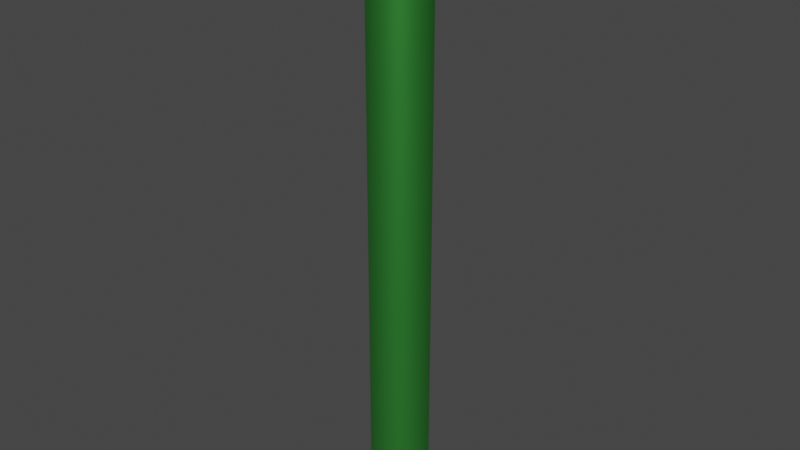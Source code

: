 # Source: MarioPipe.blend  (saved by Blender 2.80.75; exported with 4.5.12 LTS)
import bpy
from mathutils import Matrix  # noqa: F401  (used for matrix-valued properties, if any)

bpy.ops.wm.read_factory_settings(use_empty=True)
scene = bpy.context.scene
scene.name = 'Scene'

# ---- collections
col_collection = bpy.data.collections.new('Collection'); scene.collection.children.link(col_collection)

# ---- materials (node trees are filled in below, after node groups)
mat_pipematerial = bpy.data.materials.new('PipeMaterial')
mat_pipematerial.use_transparent_shadow = False

# ---- node groups
ng_auto_smooth = bpy.data.node_groups.new('Auto Smooth', 'GeometryNodeTree')
_s = ng_auto_smooth.interface.new_socket(name='Geometry', in_out='OUTPUT', socket_type='NodeSocketGeometry')
_s = ng_auto_smooth.interface.new_socket(name='Geometry', in_out='INPUT', socket_type='NodeSocketGeometry')
_s = ng_auto_smooth.interface.new_socket(name='Angle', in_out='INPUT', socket_type='NodeSocketFloat')
_s.subtype = 'ANGLE'
_s.min_value = 0.0
_s.max_value = 3.142
ng_auto_smooth.is_modifier = True
_N = ng_auto_smooth.nodes; _L = ng_auto_smooth.links
n0 = _N.new('NodeGroupOutput'); n0.name = 'Group Output'; n0.location = (480, -100)
n1 = _N.new('NodeGroupInput'); n1.name = 'Group Input'; n1.location = (-420, -300)
n2 = _N.new('NodeGroupInput'); n2.name = 'Group Input.001'; n2.location = (-60, -100)
n3 = _N.new('GeometryNodeSetShadeSmooth'); n3.name = 'Set Shade Smooth'; n3.location = (120, -100)
n3.domain = 'EDGE'
n4 = _N.new('GeometryNodeSetShadeSmooth'); n4.name = 'Set Shade Smooth.001'; n4.location = (300, -100)
n5 = _N.new('GeometryNodeInputMeshEdgeAngle'); n5.name = 'Edge Angle'; n5.location = (-420, -220)
n6 = _N.new('GeometryNodeInputEdgeSmooth'); n6.name = 'Is Edge Smooth'; n6.location = (-60, -160)
n7 = _N.new('GeometryNodeInputShadeSmooth'); n7.name = 'Is Face Smooth'; n7.location = (-240, -340)
n8 = _N.new('FunctionNodeBooleanMath'); n8.name = 'Boolean Math'; n8.location = (-60, -220)
n9 = _N.new('FunctionNodeCompare'); n9.name = 'Compare'; n9.location = (-240, -180)
n9.operation = 'LESS_EQUAL'
_L.new(n5.outputs[0], n9.inputs[0])
_L.new(n4.outputs[0], n0.inputs[0])
_L.new(n1.outputs[1], n9.inputs[1])
_L.new(n9.outputs[0], n8.inputs[0])
_L.new(n7.outputs[0], n8.inputs[1])
_L.new(n2.outputs[0], n3.inputs[0])
_L.new(n6.outputs[0], n3.inputs[1])
_L.new(n3.outputs[0], n4.inputs[0])
_L.new(n8.outputs[0], n3.inputs[2])
n0.is_active_output = True

# ---- material node trees
mat_pipematerial.use_nodes = True; mat_pipematerial.node_tree.nodes.clear()
_N = mat_pipematerial.node_tree.nodes; _L = mat_pipematerial.node_tree.links
n0 = _N.new('ShaderNodeOutputMaterial'); n0.name = 'Material Output'; n0.location = (300, 300)
n1 = _N.new('ShaderNodeBsdfPrincipled'); n1.name = 'Principled BSDF'; n1.location = (10, 300)
n1.distribution = 'GGX'
n1.subsurface_method = 'BURLEY'
n1.inputs[0].default_value = (0.06259, 0.42, 0.06577, 1.0)
n1.inputs[1].default_value = 0.8
n1.inputs[3].default_value = 1.45
n1.inputs[13].default_value = 1.0
n1.inputs[27].default_value = (0.0, 0.0, 0.0, 1.0)
n1.inputs[28].default_value = 1.0
_L.new(n1.outputs[0], n0.inputs[0])
n0.is_active_output = True

# ---- world
world_world = bpy.data.worlds.new('World'); scene.world = world_world
world_world.use_nodes = True; world_world.node_tree.nodes.clear()
_N = world_world.node_tree.nodes; _L = world_world.node_tree.links
n0 = _N.new('ShaderNodeOutputWorld'); n0.name = 'World Output'; n0.location = (300, 300)
n1 = _N.new('ShaderNodeBackground'); n1.name = 'Background'; n1.location = (10, 300)
n1.inputs[0].default_value = (0.05088, 0.05088, 0.05088, 1.0)
_L.new(n1.outputs[0], n0.inputs[0])
n0.is_active_output = True
world_world.color = (0.05088, 0.05088, 0.05088)
world_world.use_sun_shadow = False
world_world.sun_shadow_jitter_overblur = 0.0

# ---- meshes
me_cylinder_000 = bpy.data.meshes.new('Cylinder.000')
me_cylinder_000.from_pydata([(1.28e-09, 1.003, 3.898), (1.28e-09, 1.003, 5.898), (0.1951, 0.9839, 3.898), (0.1951, 0.9839, 5.898), (0.3827, 0.927, 3.898), (0.3827, 0.927, 5.898), (0.5556, 0.8346, 3.898), (0.5556, 0.8346, 5.898), (0.7071, 0.7103, 3.898), (0.7071, 0.7103, 5.898), (0.8315, 0.5587, 3.898), (0.8315, 0.5587, 5.898), (0.9239, 0.3858, 3.898), (0.9239, 0.3858, 5.898), (0.9808, 0.1983, 3.898), (0.9808, 0.1983, 5.898), (1.0, 0.003163, 3.898), (1.0, 0.003163, 5.898), (0.9808, -0.1919, 3.898), (0.9808, -0.1919, 5.898), (0.9239, -0.3795, 3.898), (0.9239, -0.3795, 5.898), (0.8315, -0.5524, 3.898), (0.8315, -0.5524, 5.898), (0.7071, -0.7039, 3.898), (0.7071, -0.7039, 5.898), (0.5556, -0.8283, 3.898), (0.5556, -0.8283, 5.898), (0.3827, -0.9207, 3.898), (0.3827, -0.9207, 5.898), (0.1951, -0.9776, 3.898), (0.1951, -0.9776, 5.898), (-3.246e-07, -0.9968, 3.898), (-3.246e-07, -0.9968, 5.898), (-0.1951, -0.9776, 3.898), (-0.1951, -0.9776, 5.898), (-0.3827, -0.9207, 3.898), (-0.3827, -0.9207, 5.898), (-0.5556, -0.8283, 3.898), (-0.5556, -0.8283, 5.898), (-0.7071, -0.7039, 3.898), (-0.7071, -0.7039, 5.898), (-0.8315, -0.5524, 3.898), (-0.8315, -0.5524, 5.898), (-0.9239, -0.3795, 3.898), (-0.9239, -0.3795, 5.898), (-0.9808, -0.1919, 3.898), (-0.9808, -0.1919, 5.898), (-1.0, 0.003164, 3.898), (-1.0, 0.003164, 5.898), (-0.9808, 0.1983, 3.898), (-0.9808, 0.1983, 5.898), (-0.9239, 0.3858, 3.898), (-0.9239, 0.3858, 5.898), (-0.8315, 0.5587, 3.898), (-0.8315, 0.5587, 5.898), (-0.7071, 0.7103, 3.898), (-0.7071, 0.7103, 5.898), (-0.5556, 0.8346, 3.898), (-0.5556, 0.8346, 5.898), (-0.3827, 0.927, 3.898), (-0.3827, 0.927, 5.898), (-0.1951, 0.9839, 3.898), (-0.1951, 0.9839, 5.898), (0.5543, -0.3723, 5.898), (0.5543, -0.3723, 3.898), (1.28e-09, 0.6647, 5.898), (1.28e-09, 0.6647, 3.898), (-0.1301, 0.6519, 5.898), (-0.1301, 0.6519, 3.898), (-0.2551, 0.614, 5.898), (-0.2551, 0.614, 3.898), (-0.6159, -0.257, 5.898), (-0.6159, -0.257, 3.898), (-0.5543, -0.3723, 5.898), (-0.5543, -0.3723, 3.898), (-0.6539, -0.132, 5.898), (-0.6539, -0.132, 3.898), (-0.4714, -0.4733, 5.898), (-0.4714, -0.4733, 3.898), (-0.1301, -0.6558, 5.898), (-0.1301, -0.6558, 3.898), (-2.159e-07, -0.6686, 5.898), (-2.159e-07, -0.6686, 3.898), (-0.2551, -0.6178, 5.898), (-0.2551, -0.6178, 3.898), (0.6539, 0.1281, 5.898), (0.6539, 0.1281, 3.898), (0.3704, 0.5524, 5.898), (0.3704, 0.5524, 3.898), (0.6667, -0.001923, 5.898), (0.6667, -0.001923, 3.898), (0.6159, 0.2532, 5.898), (0.6159, 0.2532, 3.898), (0.1301, -0.6558, 5.898), (0.1301, -0.6558, 3.898), (-0.4714, 0.4695, 5.898), (-0.4714, 0.4695, 3.898), (-0.3704, 0.5524, 5.898), (-0.3704, 0.5524, 3.898), (-0.5543, 0.3685, 5.898), (-0.5543, 0.3685, 3.898), (0.6539, -0.132, 5.898), (0.6539, -0.132, 3.898), (0.3704, -0.5562, 5.898), (0.3704, -0.5562, 3.898), (0.4714, -0.4733, 5.898), (0.4714, -0.4733, 3.898), (0.6159, -0.257, 5.898), (0.6159, -0.257, 3.898), (-0.6667, -0.001922, 5.898), (-0.6667, -0.001922, 3.898), (-0.3704, -0.5562, 5.898), (-0.3704, -0.5562, 3.898), (-0.6539, 0.1281, 5.898), (-0.6539, 0.1281, 3.898), (0.4714, 0.4695, 5.898), (0.4714, 0.4695, 3.898), (0.2551, -0.6178, 5.898), (0.2551, -0.6178, 3.898), (0.5543, 0.3685, 5.898), (0.5543, 0.3685, 3.898), (-0.6159, 0.2532, 5.898), (-0.6159, 0.2532, 3.898), (0.2551, 0.614, 5.898), (0.2551, 0.614, 3.898), (0.1301, 0.6519, 5.898), (0.1301, 0.6519, 3.898), (1.28e-09, 0.6647, -25.18), (0.1301, 0.6519, -25.18), (0.2551, 0.614, -25.18), (0.3704, 0.5524, -25.18), (0.4714, 0.4695, -25.18), (0.5543, 0.3685, -25.18), (0.6159, 0.2532, -25.18), (0.6539, 0.1281, -25.18), (0.6667, -0.001923, -25.18), (0.6539, -0.132, -25.18), (0.6159, -0.257, -25.18), (0.5543, -0.3723, -25.18), (0.4714, -0.4733, -25.18), (0.3704, -0.5562, -25.18), (0.2551, -0.6178, -25.18), (0.1301, -0.6558, -25.18), (-2.159e-07, -0.6686, -25.18), (-0.1301, -0.6558, -25.18), (-0.2551, -0.6178, -25.18), (-0.3704, -0.5562, -25.18), (-0.4714, -0.4733, -25.18), (-0.5543, -0.3723, -25.18), (-0.6159, -0.257, -25.18), (-0.6539, -0.132, -25.18), (-0.6667, -0.001922, -25.18), (-0.6539, 0.1281, -25.18), (-0.6159, 0.2532, -25.18), (-0.5543, 0.3685, -25.18), (-0.4714, 0.4695, -25.18), (-0.3704, 0.5524, -25.18), (-0.2551, 0.614, -25.18), (-0.1301, 0.6519, -25.18), (1.28e-09, 0.8314, -59.85), (1.28e-09, 0.8314, 3.901), (0.1626, 0.8154, -59.85), (0.1626, 0.8154, 3.901), (0.3189, 0.768, -59.85), (0.3189, 0.768, 3.901), (0.463, 0.691, -59.85), (0.463, 0.691, 3.901), (0.5893, 0.5873, -59.85), (0.5893, 0.5873, 3.901), (0.6929, 0.4611, -59.85), (0.6929, 0.4611, 3.901), (0.7699, 0.317, -59.85), (0.7699, 0.317, 3.901), (0.8173, 0.1607, -59.85), (0.8173, 0.1607, 3.901), (0.8333, -0.001923, -59.85), (0.8333, -0.001923, 3.901), (0.8173, -0.1645, -59.85), (0.8173, -0.1645, 3.901), (0.7699, -0.3208, -59.85), (0.7699, -0.3208, 3.901), (0.6929, -0.4649, -59.85), (0.6929, -0.4649, 3.901), (0.5893, -0.5912, -59.85), (0.5893, -0.5912, 3.901), (0.463, -0.6948, -59.85), (0.463, -0.6948, 3.901), (0.3189, -0.7718, -59.85), (0.3189, -0.7718, 3.901), (0.1626, -0.8192, -59.85), (0.1626, -0.8192, 3.901), (-2.703e-07, -0.8353, -59.85), (-2.703e-07, -0.8353, 3.901), (-0.1626, -0.8192, -59.85), (-0.1626, -0.8192, 3.901), (-0.3189, -0.7718, -59.85), (-0.3189, -0.7718, 3.901), (-0.463, -0.6948, -59.85), (-0.463, -0.6948, 3.901), (-0.5893, -0.5912, -59.85), (-0.5893, -0.5912, 3.901), (-0.6929, -0.4649, -59.85), (-0.6929, -0.4649, 3.901), (-0.7699, -0.3208, -59.85), (-0.7699, -0.3208, 3.901), (-0.8173, -0.1645, -59.85), (-0.8173, -0.1645, 3.901), (-0.8333, -0.001922, -59.85), (-0.8333, -0.001922, 3.901), (-0.8173, 0.1607, -59.85), (-0.8173, 0.1607, 3.901), (-0.7699, 0.317, -59.85), (-0.7699, 0.317, 3.901), (-0.6929, 0.4611, -59.85), (-0.6929, 0.4611, 3.901), (-0.5893, 0.5873, -59.85), (-0.5893, 0.5873, 3.901), (-0.463, 0.691, -59.85), (-0.463, 0.691, 3.901), (-0.3189, 0.768, -59.85), (-0.3189, 0.768, 3.901), (-0.1626, 0.8154, -59.85), (-0.1626, 0.8154, 3.901), (0.6539, -0.132, 3.901), (0.6667, -0.001923, 3.901), (0.6539, 0.1281, 3.901), (0.6159, -0.257, 3.901), (0.5543, -0.3723, 3.901), (0.4714, -0.4733, 3.901), (0.3704, -0.5562, 3.901), (0.1301, -0.6558, 3.901), (0.2551, -0.6178, 3.901), (-2.159e-07, -0.6686, 3.901), (-0.1301, -0.6558, 3.901), (-0.3704, -0.5562, 3.901), (-0.2551, -0.6178, 3.901), (-0.6159, -0.257, 3.901), (-0.5543, -0.3723, 3.901), (-0.4714, -0.4733, 3.901), (-0.6539, -0.132, 3.901), (-0.6667, -0.001922, 3.901), (-0.6539, 0.1281, 3.901), (0.6159, 0.2532, 3.901), (0.5543, 0.3685, 3.901), (-0.6159, 0.2532, 3.901), (0.4714, 0.4695, 3.901), (-0.5543, 0.3685, 3.901), (-0.4714, 0.4695, 3.901), (0.3704, 0.5524, 3.901), (0.2551, 0.614, 3.901), (-0.3704, 0.5524, 3.901), (0.1301, 0.6519, 3.901), (-0.2551, 0.614, 3.901), (-0.1301, 0.6519, 3.901), (1.28e-09, 0.6647, 3.901)], [], [(0, 1, 3, 2), (2, 3, 5, 4), (4, 5, 7, 6), (6, 7, 9, 8), (8, 9, 11, 10), (10, 11, 13, 12), (12, 13, 15, 14), (14, 15, 17, 16), (16, 17, 19, 18), (18, 19, 21, 20), (20, 21, 23, 22), (22, 23, 25, 24), (24, 25, 27, 26), (26, 27, 29, 28), (28, 29, 31, 30), (30, 31, 33, 32), (32, 33, 35, 34), (34, 35, 37, 36), (36, 37, 39, 38), (38, 39, 41, 40), (40, 41, 43, 42), (42, 43, 45, 44), (44, 45, 47, 46), (46, 47, 49, 48), (48, 49, 51, 50), (50, 51, 53, 52), (52, 53, 55, 54), (54, 55, 57, 56), (56, 57, 59, 58), (58, 59, 61, 60), (3, 1, 63, 61, 59, 57, 55, 53, 51, 49, 110, 114, 122, 100, 96, 98, 70, 68, 66, 126, 124, 88, 116, 120, 92, 86, 90, 17, 15, 13, 11, 9, 7, 5), (60, 61, 63, 62), (62, 63, 1, 0), (0, 2, 4, 6, 8, 10, 12, 14, 16, 91, 87, 93, 121, 117, 89, 125, 127, 67, 69, 71, 99, 97, 101, 123, 115, 111, 48, 50, 52, 54, 56, 58, 60, 62), (103, 102, 90, 91), (107, 106, 64, 65), (65, 64, 108, 109), (115, 114, 110, 111), (87, 86, 92, 93), (91, 90, 86, 87), (121, 120, 116, 117), (67, 66, 68, 69), (81, 80, 82, 83), (101, 100, 122, 123), (83, 82, 94, 95), (69, 68, 70, 71), (117, 116, 88, 89), (113, 112, 84, 85), (17, 90, 102, 108, 64, 106, 104, 118, 94, 82, 80, 84, 112, 78, 74, 72, 76, 110, 49, 47, 45, 43, 41, 39, 37, 35, 33, 31, 29, 27, 25, 23, 21, 19), (89, 88, 124, 125), (105, 104, 106, 107), (99, 98, 96, 97), (123, 122, 114, 115), (119, 118, 104, 105), (79, 78, 112, 113), (73, 72, 74, 75), (127, 126, 66, 67), (93, 92, 120, 121), (111, 110, 76, 77), (109, 108, 102, 103), (85, 84, 80, 81), (71, 70, 98, 99), (125, 124, 126, 127), (95, 94, 118, 119), (77, 76, 72, 73), (97, 96, 100, 101), (48, 111, 77, 73, 75, 79, 113, 85, 81, 83, 95, 119, 105, 107, 65, 109, 103, 91, 16, 18, 20, 22, 24, 26, 28, 30, 32, 34, 36, 38, 40, 42, 44, 46), (75, 74, 78, 79), (128, 129, 252, 255), (129, 130, 250, 252), (130, 131, 249, 250), (131, 132, 246, 249), (132, 133, 244, 246), (133, 134, 243, 244), (134, 135, 226, 243), (135, 136, 225, 226), (136, 137, 224, 225), (137, 138, 227, 224), (138, 139, 228, 227), (139, 140, 229, 228), (140, 141, 230, 229), (141, 142, 232, 230), (142, 143, 231, 232), (143, 144, 233, 231), (144, 145, 234, 233), (145, 146, 236, 234), (146, 147, 235, 236), (147, 148, 239, 235), (148, 149, 238, 239), (149, 150, 237, 238), (150, 151, 240, 237), (151, 152, 241, 240), (152, 153, 242, 241), (153, 154, 245, 242), (154, 155, 247, 245), (155, 156, 248, 247), (156, 157, 251, 248), (157, 158, 253, 251), (158, 159, 254, 253), (159, 128, 255, 254), (128, 159, 158, 157, 156, 155, 154, 153, 152, 151, 150, 149, 148, 147, 146, 145, 144, 143, 142, 141, 140, 139, 138, 137, 136, 135, 134, 133, 132, 131, 130, 129), (160, 161, 163, 162), (162, 163, 165, 164), (164, 165, 167, 166), (166, 167, 169, 168), (168, 169, 171, 170), (170, 171, 173, 172), (172, 173, 175, 174), (174, 175, 177, 176), (176, 177, 179, 178), (178, 179, 181, 180), (180, 181, 183, 182), (182, 183, 185, 184), (184, 185, 187, 186), (186, 187, 189, 188), (188, 189, 191, 190), (190, 191, 193, 192), (192, 193, 195, 194), (194, 195, 197, 196), (196, 197, 199, 198), (198, 199, 201, 200), (200, 201, 203, 202), (202, 203, 205, 204), (204, 205, 207, 206), (206, 207, 209, 208), (208, 209, 211, 210), (210, 211, 213, 212), (212, 213, 215, 214), (214, 215, 217, 216), (216, 217, 219, 218), (218, 219, 221, 220), (163, 161, 223, 221, 219, 217, 215, 213, 211, 209, 241, 242, 245, 247, 248, 251, 253, 254, 255, 252, 250, 249, 246, 244, 243, 226, 225, 177, 175, 173, 171, 169, 167, 165), (220, 221, 223, 222), (222, 223, 161, 160), (160, 162, 164, 166, 168, 170, 172, 174, 176, 178, 180, 182, 184, 186, 188, 190, 192, 194, 196, 198, 200, 202, 204, 206, 208, 210, 212, 214, 216, 218, 220, 222), (177, 225, 224, 227, 228, 229, 230, 232, 231, 233, 234, 236, 235, 239, 238, 237, 240, 241, 209, 207, 205, 203, 201, 199, 197, 195, 193, 191, 189, 187, 185, 183, 181, 179)])
me_cylinder_000.polygons.foreach_set('use_smooth', [True] * 136)
_uv = me_cylinder_000.uv_layers.new(name='UVMap')
_uv.uv.foreach_set('vector', [1.0, 0.5, 1.0, 1.0, 0.9688, 1.0, 0.9688, 0.5, 0.9688, 0.5, 0.9688, 1.0, 0.9375, 1.0, 0.9375, 0.5, 0.9375, 0.5, 0.9375, 1.0, 0.9062, 1.0, 0.9062, 0.5, 0.9062, 0.5, 0.9062, 1.0, 0.875, 1.0, 0.875, 0.5, 0.875, 0.5, 0.875, 1.0, 0.8438, 1.0, 0.8438, 0.5, 0.8438, 0.5, 0.8438, 1.0, 0.8125, 1.0, 0.8125, 0.5, 0.8125, 0.5, 0.8125, 1.0, 0.7812, 1.0, 0.7812, 0.5, 0.7812, 0.5, 0.7812, 1.0, 0.75, 1.0, 0.75, 0.5, 0.75, 0.5, 0.75, 1.0, 0.7188, 1.0, 0.7188, 0.5, 0.7188, 0.5, 0.7188, 1.0, 0.6875, 1.0, 0.6875, 0.5, 0.6875, 0.5, 0.6875, 1.0, 0.6562, 1.0, 0.6562, 0.5, 0.6562, 0.5, 0.6562, 1.0, 0.625, 1.0, 0.625, 0.5, 0.625, 0.5, 0.625, 1.0, 0.5938, 1.0, 0.5938, 0.5, 0.5938, 0.5, 0.5938, 1.0, 0.5625, 1.0, 0.5625, 0.5, 0.5625, 0.5, 0.5625, 1.0, 0.5312, 1.0, 0.5312, 0.5, 0.5312, 0.5, 0.5312, 1.0, 0.5, 1.0, 0.5, 0.5, 0.5, 0.5, 0.5, 1.0, 0.4688, 1.0, 0.4688, 0.5, 0.4688, 0.5, 0.4688, 1.0, 0.4375, 1.0, 0.4375, 0.5, 0.4375, 0.5, 0.4375, 1.0, 0.4062, 1.0, 0.4062, 0.5, 0.4062, 0.5, 0.4062, 1.0, 0.375, 1.0, 0.375, 0.5, 0.375, 0.5, 0.375, 1.0, 0.3438, 1.0, 0.3438, 0.5, 0.3438, 0.5, 0.3438, 1.0, 0.3125, 1.0, 0.3125, 0.5, 0.3125, 0.5, 0.3125, 1.0, 0.2812, 1.0, 0.2812, 0.5, 0.2812, 0.5, 0.2812, 1.0, 0.25, 1.0, 0.25, 0.5, 0.25, 0.5, 0.25, 1.0, 0.2188, 1.0, 0.2188, 0.5, 0.2188, 0.5, 0.2188, 1.0, 0.1875, 1.0, 0.1875, 0.5, 0.1875, 0.5, 0.1875, 1.0, 0.1562, 1.0, 0.1562, 0.5, 0.1562, 0.5, 0.1562, 1.0, 0.125, 1.0, 0.125, 0.5, 0.125, 0.5, 0.125, 1.0, 0.09375, 1.0, 0.09375, 0.5, 0.09375, 0.5, 0.09375, 1.0, 0.0625, 1.0, 0.0625, 0.5, 0.2968, 0.4854, 0.25, 0.49, 0.2032, 0.4854, 0.1582, 0.4717, 0.1167, 0.4496, 0.08029, 0.4197, 0.05045, 0.3833, 0.02827, 0.3418, 0.01461, 0.2968, 0.01, 0.25, 0.09, 0.2488, 0.09307, 0.28, 0.1022, 0.31, 0.117, 0.3377, 0.1369, 0.3619, 0.1611, 0.3818, 0.1888, 0.3966, 0.2188, 0.4057, 0.25, 0.4088, 0.2812, 0.4057, 0.3112, 0.3966, 0.3389, 0.3818, 0.3631, 0.3619, 0.383, 0.3377, 0.3978, 0.31, 0.4069, 0.28, 0.41, 0.2488, 0.49, 0.25, 0.4854, 0.2968, 0.4717, 0.3418, 0.4496, 0.3833, 0.4197, 0.4197, 0.3833, 0.4496, 0.3418, 0.4717, 0.0625, 0.5, 0.0625, 1.0, 0.03125, 1.0, 0.03125, 0.5, 0.03125, 0.5, 0.03125, 1.0, 0.0, 1.0, 0.0, 0.5, 0.75, 0.49, 0.7968, 0.4854, 0.8418, 0.4717, 0.8833, 0.4496, 0.9197, 0.4197, 0.9496, 0.3833, 0.9717, 0.3418, 0.9854, 0.2968, 0.99, 0.25, 0.91, 0.2488, 0.9069, 0.28, 0.8978, 0.31, 0.883, 0.3377, 0.8631, 0.3619, 0.8389, 0.3818, 0.8112, 0.3966, 0.7812, 0.4057, 0.75, 0.4088, 0.7188, 0.4057, 0.6888, 0.3966, 0.6611, 0.3818, 0.6369, 0.3619, 0.617, 0.3377, 0.6022, 0.31, 0.5931, 0.28, 0.59, 0.2488, 0.51, 0.25, 0.5146, 0.2968, 0.5283, 0.3418, 0.5504, 0.3833, 0.5803, 0.4197, 0.6167, 0.4496, 0.6582, 0.4717, 0.7032, 0.4854, 0.7188, 0.7825, 0.7188, 0.934, 0.75, 0.934, 0.75, 0.7825, 0.625, 0.7825, 0.625, 0.934, 0.6562, 0.934, 0.6562, 0.7825, 0.6562, 0.7825, 0.6562, 0.934, 0.6875, 0.934, 0.6875, 0.7825, 0.2188, 0.7825, 0.2188, 0.934, 0.25, 0.934, 0.25, 0.7825, 0.7812, 0.7825, 0.7813, 0.934, 0.8125, 0.934, 0.8125, 0.7825, 0.75, 0.7825, 0.75, 0.934, 0.7813, 0.934, 0.7812, 0.7825, 0.8438, 0.7825, 0.8438, 0.934, 0.875, 0.934, 0.875, 0.7825, 0.0, 0.7825, 0.0, 0.934, 0.03125, 0.934, 0.03125, 0.7825, 0.4688, 0.7825, 0.4688, 0.934, 0.5, 0.934, 0.5, 0.7825, 0.1562, 0.7825, 0.1562, 0.934, 0.1875, 0.934, 0.1875, 0.7825, 0.5, 0.7825, 0.5, 0.934, 0.5312, 0.934, 0.5312, 0.7825, 0.03125, 0.7825, 0.03125, 0.934, 0.0625, 0.934, 0.0625, 0.7825, 0.875, 0.7825, 0.875, 0.934, 0.9062, 0.934, 0.9062, 0.7825, 0.4062, 0.7825, 0.4062, 0.934, 0.4375, 0.934, 0.4375, 0.7825, 0.49, 0.25, 0.41, 0.2488, 0.4069, 0.2176, 0.3978, 0.1876, 0.383, 0.1599, 0.3631, 0.1356, 0.3389, 0.1157, 0.3112, 0.101, 0.2812, 0.09185, 0.25, 0.08878, 0.2188, 0.09185, 0.1888, 0.101, 0.1611, 0.1157, 0.1369, 0.1356, 0.117, 0.1599, 0.1022, 0.1876, 0.09307, 0.2176, 0.09, 0.2488, 0.01, 0.25, 0.01461, 0.2032, 0.02827, 0.1582, 0.05045, 0.1167, 0.08029, 0.08029, 0.1167, 0.05045, 0.1582, 0.02827, 0.2032, 0.01461, 0.25, 0.01, 0.2968, 0.01461, 0.3418, 0.02827, 0.3833, 0.05045, 0.4197, 0.08029, 0.4496, 0.1167, 0.4717, 0.1582, 0.4854, 0.2032, 0.9062, 0.7825, 0.9062, 0.934, 0.9375, 0.934, 0.9375, 0.7825, 0.5938, 0.7825, 0.5938, 0.934, 0.625, 0.934, 0.625, 0.7825, 0.09375, 0.7825, 0.09375, 0.934, 0.125, 0.934, 0.125, 0.7825, 0.1875, 0.7825, 0.1875, 0.934, 0.2188, 0.934, 0.2188, 0.7825, 0.5625, 0.7825, 0.5625, 0.934, 0.5938, 0.934, 0.5938, 0.7825, 0.375, 0.7825, 0.375, 0.934, 0.4062, 0.934, 0.4062, 0.7825, 0.3125, 0.7825, 0.3125, 0.934, 0.3438, 0.934, 0.3438, 0.7825, 0.9688, 0.7825, 0.9688, 0.934, 1.0, 0.934, 1.0, 0.7825, 0.8125, 0.7825, 0.8125, 0.934, 0.8438, 0.934, 0.8438, 0.7825, 0.25, 0.7825, 0.25, 0.934, 0.2812, 0.934, 0.2812, 0.7825, 0.6875, 0.7825, 0.6875, 0.934, 0.7188, 0.934, 0.7188, 0.7825, 0.4375, 0.7825, 0.4375, 0.934, 0.4688, 0.934, 0.4688, 0.7825, 0.0625, 0.7825, 0.0625, 0.934, 0.09375, 0.934, 0.09375, 0.7825, 0.9375, 0.7825, 0.9375, 0.934, 0.9688, 0.934, 0.9688, 0.7825, 0.5312, 0.7825, 0.5312, 0.934, 0.5625, 0.934, 0.5625, 0.7825, 0.2812, 0.7825, 0.2812, 0.934, 0.3125, 0.934, 0.3125, 0.7825, 0.125, 0.7825, 0.125, 0.934, 0.1562, 0.934, 0.1562, 0.7825, 0.51, 0.25, 0.59, 0.2488, 0.5931, 0.2176, 0.6022, 0.1876, 0.617, 0.1599, 0.6369, 0.1356, 0.6611, 0.1157, 0.6888, 0.101, 0.7188, 0.09185, 0.75, 0.08878, 0.7812, 0.09185, 0.8112, 0.101, 0.8389, 0.1157, 0.8631, 0.1356, 0.883, 0.1599, 0.8978, 0.1876, 0.9069, 0.2176, 0.91, 0.2488, 0.99, 0.25, 0.9854, 0.2032, 0.9717, 0.1582, 0.9496, 0.1167, 0.9197, 0.08029, 0.8833, 0.05045, 0.8418, 0.02827, 0.7968, 0.01461, 0.75, 0.01, 0.7032, 0.01461, 0.6582, 0.02827, 0.6167, 0.05045, 0.5803, 0.08029, 0.5504, 0.1167, 0.5283, 0.1582, 0.5146, 0.2032, 0.3438, 0.7825, 0.3438, 0.934, 0.375, 0.934, 0.375, 0.7825, 1.0, 0.5, 0.9688, 0.5, 0.9688, 0.7937, 1.0, 0.7937, 0.9688, 0.5, 0.9375, 0.5, 0.9375, 0.7937, 0.9688, 0.7937, 0.9375, 0.5, 0.9062, 0.5, 0.9062, 0.7937, 0.9375, 0.7937, 0.9062, 0.5, 0.875, 0.5, 0.875, 0.7937, 0.9062, 0.7937, 0.875, 0.5, 0.8438, 0.5, 0.8438, 0.7937, 0.875, 0.7937, 0.8438, 0.5, 0.8125, 0.5, 0.8125, 0.7937, 0.8438, 0.7937, 0.8125, 0.5, 0.7812, 0.5, 0.7812, 0.7937, 0.8125, 0.7937, 0.7812, 0.5, 0.75, 0.5, 0.75, 0.7937, 0.7812, 0.7937, 0.75, 0.5, 0.7188, 0.5, 0.7188, 0.7937, 0.75, 0.7937, 0.7188, 0.5, 0.6875, 0.5, 0.6875, 0.7937, 0.7188, 0.7937, 0.6875, 0.5, 0.6562, 0.5, 0.6562, 0.7937, 0.6875, 0.7937, 0.6562, 0.5, 0.625, 0.5, 0.625, 0.7937, 0.6562, 0.7937, 0.625, 0.5, 0.5938, 0.5, 0.5938, 0.7937, 0.625, 0.7937, 0.5938, 0.5, 0.5625, 0.5, 0.5625, 0.7937, 0.5938, 0.7937, 0.5625, 0.5, 0.5312, 0.5, 0.5312, 0.7937, 0.5625, 0.7937, 0.5312, 0.5, 0.5, 0.5, 0.5, 0.7937, 0.5312, 0.7937, 0.5, 0.5, 0.4688, 0.5, 0.4688, 0.7937, 0.5, 0.7937, 0.4688, 0.5, 0.4375, 0.5, 0.4375, 0.7937, 0.4688, 0.7937, 0.4375, 0.5, 0.4062, 0.5, 0.4062, 0.7937, 0.4375, 0.7937, 0.4062, 0.5, 0.375, 0.5, 0.375, 0.7937, 0.4062, 0.7937, 0.375, 0.5, 0.3438, 0.5, 0.3438, 0.7937, 0.375, 0.7937, 0.3438, 0.5, 0.3125, 0.5, 0.3125, 0.7937, 0.3438, 0.7937, 0.3125, 0.5, 0.2812, 0.5, 0.2812, 0.7937, 0.3125, 0.7937, 0.2812, 0.5, 0.25, 0.5, 0.25, 0.7937, 0.2812, 0.7937, 0.25, 0.5, 0.2188, 0.5, 0.2188, 0.7937, 0.25, 0.7937, 0.2188, 0.5, 0.1875, 0.5, 0.1875, 0.7937, 0.2188, 0.7937, 0.1875, 0.5, 0.1562, 0.5, 0.1562, 0.7937, 0.1875, 0.7937, 0.1562, 0.5, 0.125, 0.5, 0.125, 0.7937, 0.1562, 0.7937, 0.125, 0.5, 0.09375, 0.5, 0.09375, 0.7937, 0.125, 0.7937, 0.09375, 0.5, 0.0625, 0.5, 0.0625, 0.7937, 0.09375, 0.7937, 0.0625, 0.5, 0.03125, 0.5, 0.03125, 0.7937, 0.0625, 0.7937, 0.03125, 0.5, 0.0, 0.5, 0.0, 0.7937, 0.03125, 0.7937, 0.75, 0.49, 0.7032, 0.4854, 0.6582, 0.4717, 0.6167, 0.4496, 0.5803, 0.4197, 0.5504, 0.3833, 0.5283, 0.3418, 0.5146, 0.2968, 0.51, 0.25, 0.5146, 0.2032, 0.5283, 0.1582, 0.5504, 0.1167, 0.5803, 0.08029, 0.6167, 0.05045, 0.6582, 0.02827, 0.7032, 0.01461, 0.75, 0.01, 0.7968, 0.01461, 0.8418, 0.02827, 0.8833, 0.05045, 0.9197, 0.08029, 0.9496, 0.1167, 0.9717, 0.1582, 0.9854, 0.2032, 0.99, 0.25, 0.9854, 0.2968, 0.9717, 0.3418, 0.9496, 0.3833, 0.9197, 0.4197, 0.8833, 0.4496, 0.8418, 0.4717, 0.7968, 0.4854, 1.0, 0.5, 1.0, 1.0, 0.9688, 1.0, 0.9688, 0.5, 0.9688, 0.5, 0.9688, 1.0, 0.9375, 1.0, 0.9375, 0.5, 0.9375, 0.5, 0.9375, 1.0, 0.9062, 1.0, 0.9062, 0.5, 0.9062, 0.5, 0.9062, 1.0, 0.875, 1.0, 0.875, 0.5, 0.875, 0.5, 0.875, 1.0, 0.8438, 1.0, 0.8438, 0.5, 0.8438, 0.5, 0.8438, 1.0, 0.8125, 1.0, 0.8125, 0.5, 0.8125, 0.5, 0.8125, 1.0, 0.7812, 1.0, 0.7812, 0.5, 0.7812, 0.5, 0.7812, 1.0, 0.75, 1.0, 0.75, 0.5, 0.75, 0.5, 0.75, 1.0, 0.7188, 1.0, 0.7188, 0.5, 0.7188, 0.5, 0.7188, 1.0, 0.6875, 1.0, 0.6875, 0.5, 0.6875, 0.5, 0.6875, 1.0, 0.6562, 1.0, 0.6562, 0.5, 0.6562, 0.5, 0.6562, 1.0, 0.625, 1.0, 0.625, 0.5, 0.625, 0.5, 0.625, 1.0, 0.5938, 1.0, 0.5938, 0.5, 0.5938, 0.5, 0.5938, 1.0, 0.5625, 1.0, 0.5625, 0.5, 0.5625, 0.5, 0.5625, 1.0, 0.5312, 1.0, 0.5312, 0.5, 0.5312, 0.5, 0.5312, 1.0, 0.5, 1.0, 0.5, 0.5, 0.5, 0.5, 0.5, 1.0, 0.4688, 1.0, 0.4688, 0.5, 0.4688, 0.5, 0.4688, 1.0, 0.4375, 1.0, 0.4375, 0.5, 0.4375, 0.5, 0.4375, 1.0, 0.4062, 1.0, 0.4062, 0.5, 0.4062, 0.5, 0.4062, 1.0, 0.375, 1.0, 0.375, 0.5, 0.375, 0.5, 0.375, 1.0, 0.3438, 1.0, 0.3438, 0.5, 0.3438, 0.5, 0.3438, 1.0, 0.3125, 1.0, 0.3125, 0.5, 0.3125, 0.5, 0.3125, 1.0, 0.2812, 1.0, 0.2812, 0.5, 0.2812, 0.5, 0.2812, 1.0, 0.25, 1.0, 0.25, 0.5, 0.25, 0.5, 0.25, 1.0, 0.2188, 1.0, 0.2188, 0.5, 0.2188, 0.5, 0.2188, 1.0, 0.1875, 1.0, 0.1875, 0.5, 0.1875, 0.5, 0.1875, 1.0, 0.1562, 1.0, 0.1562, 0.5, 0.1562, 0.5, 0.1562, 1.0, 0.125, 1.0, 0.125, 0.5, 0.125, 0.5, 0.125, 1.0, 0.09375, 1.0, 0.09375, 0.5, 0.09375, 0.5, 0.09375, 1.0, 0.0625, 1.0, 0.0625, 0.5, 0.2968, 0.4854, 0.25, 0.49, 0.2032, 0.4854, 0.1582, 0.4717, 0.1167, 0.4496, 0.08029, 0.4197, 0.05045, 0.3833, 0.02827, 0.3418, 0.01461, 0.2968, 0.01, 0.25, 0.058, 0.25, 0.06169, 0.2875, 0.07262, 0.3235, 0.09036, 0.3567, 0.1142, 0.3858, 0.1433, 0.4096, 0.1765, 0.4274, 0.2125, 0.4383, 0.25, 0.442, 0.2875, 0.4383, 0.3235, 0.4274, 0.3567, 0.4096, 0.3858, 0.3858, 0.4096, 0.3567, 0.4274, 0.3235, 0.4383, 0.2875, 0.442, 0.25, 0.49, 0.25, 0.4854, 0.2968, 0.4717, 0.3418, 0.4496, 0.3833, 0.4197, 0.4197, 0.3833, 0.4496, 0.3418, 0.4717, 0.0625, 0.5, 0.0625, 1.0, 0.03125, 1.0, 0.03125, 0.5, 0.03125, 0.5, 0.03125, 1.0, 0.0, 1.0, 0.0, 0.5, 0.75, 0.49, 0.7968, 0.4854, 0.8418, 0.4717, 0.8833, 0.4496, 0.9197, 0.4197, 0.9496, 0.3833, 0.9717, 0.3418, 0.9854, 0.2968, 0.99, 0.25, 0.9854, 0.2032, 0.9717, 0.1582, 0.9496, 0.1167, 0.9197, 0.08029, 0.8833, 0.05045, 0.8418, 0.02827, 0.7968, 0.01461, 0.75, 0.01, 0.7032, 0.01461, 0.6582, 0.02827, 0.6167, 0.05045, 0.5803, 0.08029, 0.5504, 0.1167, 0.5283, 0.1582, 0.5146, 0.2032, 0.51, 0.25, 0.5146, 0.2968, 0.5283, 0.3418, 0.5504, 0.3833, 0.5803, 0.4197, 0.6167, 0.4496, 0.6582, 0.4717, 0.7032, 0.4854, 0.49, 0.25, 0.442, 0.25, 0.4383, 0.2125, 0.4274, 0.1765, 0.4096, 0.1433, 0.3858, 0.1142, 0.3567, 0.09036, 0.3235, 0.07262, 0.2875, 0.06169, 0.25, 0.058, 0.2125, 0.06169, 0.1765, 0.07262, 0.1433, 0.09036, 0.1142, 0.1142, 0.09036, 0.1433, 0.07261, 0.1765, 0.06169, 0.2125, 0.058, 0.25, 0.01, 0.25, 0.01461, 0.2032, 0.02827, 0.1582, 0.05045, 0.1167, 0.08029, 0.08029, 0.1167, 0.05045, 0.1582, 0.02827, 0.2032, 0.01461, 0.25, 0.01, 0.2968, 0.01461, 0.3418, 0.02827, 0.3833, 0.05045, 0.4197, 0.08029, 0.4496, 0.1167, 0.4717, 0.1582, 0.4854, 0.2032])
me_cylinder_000.materials.append(mat_pipematerial)
me_cylinder_000.use_remesh_preserve_volume = False
me_cylinder_000.use_remesh_preserve_attributes = False
me_cylinder_000.use_mirror_vertex_groups = False
me_cylinder_000.update()

# ---- objects
ob_pipe_001 = bpy.data.objects.new('Pipe.001', me_cylinder_000)

# ---- transforms, parenting, visibility, modifiers, constraints
ob_pipe_001.location = (0.0, 0.0, 0.0)
ob_pipe_001.scale = (1.5, 1.5, 0.4)
ob_pipe_001.lineart.crease_threshold = 0.0
_m = ob_pipe_001.modifiers.new('Auto Smooth', 'NODES')
_m.node_group = ng_auto_smooth
_gi = [s.identifier for s in ng_auto_smooth.interface.items_tree if s.item_type == 'SOCKET' and s.in_out == 'INPUT']
_m[_gi[1]] = 0.5236  # Angle

# ---- collection membership
col_collection.objects.link(ob_pipe_001)

# ---- scene / render settings (as saved in the file)
scene.frame_start = 1; scene.frame_end = 250; scene.frame_set(1)
scene.render.engine = 'BLENDER_EEVEE_NEXT'
scene.cycles.use_denoising = False
scene.cycles.samples = 128
scene.cycles.sampling_pattern = 'TABULATED_SOBOL'
scene.cycles.use_adaptive_sampling = False
scene.cycles.use_light_tree = False
scene.view_settings.view_transform = 'Filmic'
bpy.context.view_layer.update()

# ---- added for rendering (the .blend has no active camera and no usable light): camera, sun
cam_auto = bpy.data.cameras.new('AutoCamera')
cam_auto.lens = 50.0
cam_auto.sensor_width = 36.0
cam_auto.clip_end = 1000.0
ob_auto_camera = bpy.data.objects.new('AutoCamera', cam_auto)
scene.collection.objects.link(ob_auto_camera)
ob_auto_camera.location = (24.6471, -29.5718, 8.9275)
ob_auto_camera.rotation_euler = (1.09748, -7.21219e-08, 0.694738)
scene.camera = ob_auto_camera
light_auto_sun = bpy.data.lights.new('AutoSun', 'SUN')
light_auto_sun.energy = 3.0
light_auto_sun.angle = 0.0523599
ob_auto_sun = bpy.data.objects.new('AutoSun', light_auto_sun)
scene.collection.objects.link(ob_auto_sun)
ob_auto_sun.rotation_euler = (0.872665, 0.174533, 0.523599)
bpy.context.view_layer.update()
